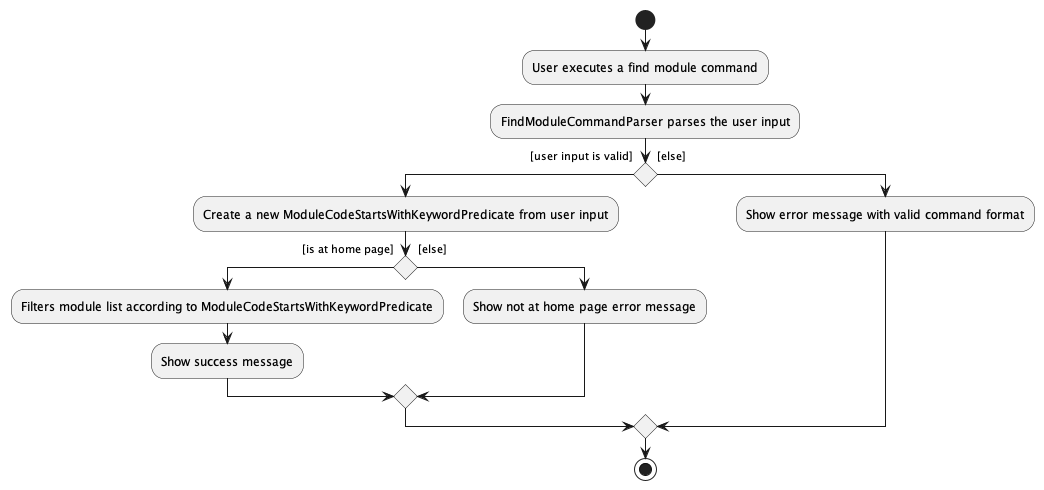

The diagram above was rendered by PlantUML. Its source (embedded in the PNG):
@startuml
start
:User executes a find module command;

'Since the beta syntax does not support placing the condition outside the
'diamond we place it as the true branch instead.

:FindModuleCommandParser parses the user input;

if () then ([user input is valid]
)
:Create a new ModuleCodeStartsWithKeywordPredicate from user input;
    if () then ([is at home page]
    )
    :Filters module list according to ModuleCodeStartsWithKeywordPredicate;
    :Show success message;
    else ([else]
    )
    :Show not at home page error message;
    endif
else ([else]
)
:Show error message with valid command format;
endif
stop
@enduml